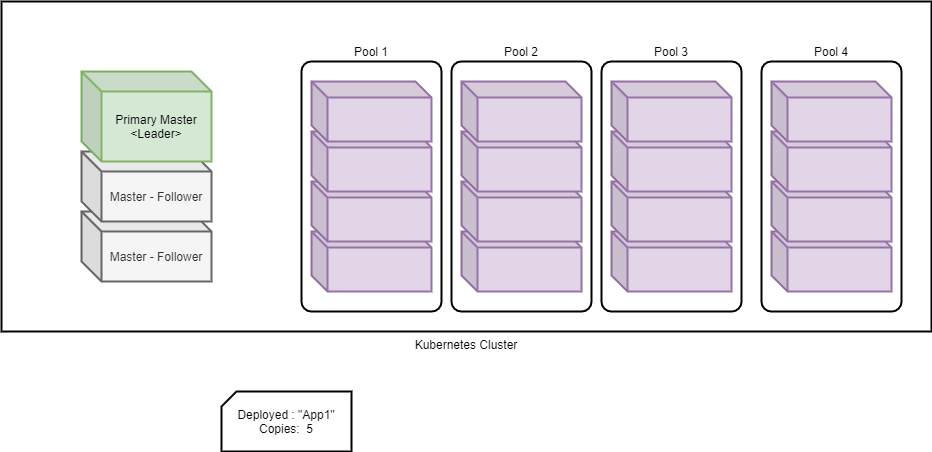

The diagram above was exported from draw.io. Its source (the exported page's mxGraphModel, read from the mxfile embedded in the PNG):
<mxGraphModel dx="1024" dy="584" grid="1" gridSize="10" guides="1" tooltips="1" connect="1" arrows="1" fold="1" page="1" pageScale="1" pageWidth="1169" pageHeight="827" math="0" shadow="0">
  <root>
    <mxCell id="fHf8ckyW7049Z5PUYFAk-0" />
    <mxCell id="fHf8ckyW7049Z5PUYFAk-1" parent="fHf8ckyW7049Z5PUYFAk-0" />
    <mxCell id="fHf8ckyW7049Z5PUYFAk-2" value="Kubernetes Cluster" style="rounded=0;whiteSpace=wrap;html=1;fillColor=none;strokeWidth=2;labelPosition=center;verticalLabelPosition=bottom;align=center;verticalAlign=top;" parent="fHf8ckyW7049Z5PUYFAk-1" vertex="1">
      <mxGeometry x="180" y="100" width="930" height="330" as="geometry" />
    </mxCell>
    <mxCell id="fHf8ckyW7049Z5PUYFAk-7" value="Master - Follower" style="shape=cube;whiteSpace=wrap;html=1;boundedLbl=1;backgroundOutline=1;darkOpacity=0.05;darkOpacity2=0.1;strokeWidth=2;fillColor=#f5f5f5;strokeColor=#666666;fontColor=#333333;" parent="fHf8ckyW7049Z5PUYFAk-1" vertex="1">
      <mxGeometry x="260" y="310" width="130" height="70" as="geometry" />
    </mxCell>
    <mxCell id="fHf8ckyW7049Z5PUYFAk-8" value="Master - Follower" style="shape=cube;whiteSpace=wrap;html=1;boundedLbl=1;backgroundOutline=1;darkOpacity=0.05;darkOpacity2=0.1;strokeWidth=2;fillColor=#f5f5f5;strokeColor=#666666;fontColor=#333333;" parent="fHf8ckyW7049Z5PUYFAk-1" vertex="1">
      <mxGeometry x="260" y="250" width="130" height="70" as="geometry" />
    </mxCell>
    <mxCell id="fHf8ckyW7049Z5PUYFAk-9" value="Primary Master&lt;br&gt;&amp;lt;Leader&amp;gt;" style="shape=cube;whiteSpace=wrap;html=1;boundedLbl=1;backgroundOutline=1;darkOpacity=0.05;darkOpacity2=0.1;strokeWidth=2;fillColor=#d5e8d4;strokeColor=#82b366;" parent="fHf8ckyW7049Z5PUYFAk-1" vertex="1">
      <mxGeometry x="260" y="170" width="130" height="90" as="geometry" />
    </mxCell>
    <mxCell id="fHf8ckyW7049Z5PUYFAk-10" value="" style="shape=cube;whiteSpace=wrap;html=1;boundedLbl=1;backgroundOutline=1;darkOpacity=0.05;darkOpacity2=0.1;strokeWidth=2;fillColor=#e1d5e7;size=16;strokeColor=#9673a6;" parent="fHf8ckyW7049Z5PUYFAk-1" vertex="1">
      <mxGeometry x="490" y="330" width="120" height="60" as="geometry" />
    </mxCell>
    <mxCell id="fHf8ckyW7049Z5PUYFAk-11" value="" style="shape=cube;whiteSpace=wrap;html=1;boundedLbl=1;backgroundOutline=1;darkOpacity=0.05;darkOpacity2=0.1;strokeWidth=2;fillColor=#e1d5e7;size=16;strokeColor=#9673a6;" parent="fHf8ckyW7049Z5PUYFAk-1" vertex="1">
      <mxGeometry x="490" y="280" width="120" height="60" as="geometry" />
    </mxCell>
    <mxCell id="fHf8ckyW7049Z5PUYFAk-12" value="" style="shape=cube;whiteSpace=wrap;html=1;boundedLbl=1;backgroundOutline=1;darkOpacity=0.05;darkOpacity2=0.1;strokeWidth=2;fillColor=#e1d5e7;size=16;strokeColor=#9673a6;" parent="fHf8ckyW7049Z5PUYFAk-1" vertex="1">
      <mxGeometry x="490" y="230" width="120" height="60" as="geometry" />
    </mxCell>
    <mxCell id="fHf8ckyW7049Z5PUYFAk-13" value="" style="shape=cube;whiteSpace=wrap;html=1;boundedLbl=1;backgroundOutline=1;darkOpacity=0.05;darkOpacity2=0.1;strokeWidth=2;fillColor=#e1d5e7;size=16;strokeColor=#9673a6;" parent="fHf8ckyW7049Z5PUYFAk-1" vertex="1">
      <mxGeometry x="490" y="180" width="120" height="60" as="geometry" />
    </mxCell>
    <mxCell id="fHf8ckyW7049Z5PUYFAk-14" value="" style="shape=cube;whiteSpace=wrap;html=1;boundedLbl=1;backgroundOutline=1;darkOpacity=0.05;darkOpacity2=0.1;strokeWidth=2;fillColor=#e1d5e7;size=16;strokeColor=#9673a6;" parent="fHf8ckyW7049Z5PUYFAk-1" vertex="1">
      <mxGeometry x="640" y="330" width="120" height="60" as="geometry" />
    </mxCell>
    <mxCell id="fHf8ckyW7049Z5PUYFAk-15" value="" style="shape=cube;whiteSpace=wrap;html=1;boundedLbl=1;backgroundOutline=1;darkOpacity=0.05;darkOpacity2=0.1;strokeWidth=2;fillColor=#e1d5e7;size=16;strokeColor=#9673a6;" parent="fHf8ckyW7049Z5PUYFAk-1" vertex="1">
      <mxGeometry x="640" y="280" width="120" height="60" as="geometry" />
    </mxCell>
    <mxCell id="fHf8ckyW7049Z5PUYFAk-16" value="" style="shape=cube;whiteSpace=wrap;html=1;boundedLbl=1;backgroundOutline=1;darkOpacity=0.05;darkOpacity2=0.1;strokeWidth=2;fillColor=#e1d5e7;size=16;strokeColor=#9673a6;" parent="fHf8ckyW7049Z5PUYFAk-1" vertex="1">
      <mxGeometry x="640" y="230" width="120" height="60" as="geometry" />
    </mxCell>
    <mxCell id="fHf8ckyW7049Z5PUYFAk-17" value="" style="shape=cube;whiteSpace=wrap;html=1;boundedLbl=1;backgroundOutline=1;darkOpacity=0.05;darkOpacity2=0.1;strokeWidth=2;fillColor=#e1d5e7;size=16;strokeColor=#9673a6;" parent="fHf8ckyW7049Z5PUYFAk-1" vertex="1">
      <mxGeometry x="640" y="180" width="120" height="60" as="geometry" />
    </mxCell>
    <mxCell id="fHf8ckyW7049Z5PUYFAk-18" value="" style="shape=cube;whiteSpace=wrap;html=1;boundedLbl=1;backgroundOutline=1;darkOpacity=0.05;darkOpacity2=0.1;strokeWidth=2;fillColor=#e1d5e7;size=16;strokeColor=#9673a6;" parent="fHf8ckyW7049Z5PUYFAk-1" vertex="1">
      <mxGeometry x="790" y="330" width="120" height="60" as="geometry" />
    </mxCell>
    <mxCell id="fHf8ckyW7049Z5PUYFAk-19" value="" style="shape=cube;whiteSpace=wrap;html=1;boundedLbl=1;backgroundOutline=1;darkOpacity=0.05;darkOpacity2=0.1;strokeWidth=2;fillColor=#e1d5e7;size=16;strokeColor=#9673a6;" parent="fHf8ckyW7049Z5PUYFAk-1" vertex="1">
      <mxGeometry x="790" y="280" width="120" height="60" as="geometry" />
    </mxCell>
    <mxCell id="fHf8ckyW7049Z5PUYFAk-20" value="" style="shape=cube;whiteSpace=wrap;html=1;boundedLbl=1;backgroundOutline=1;darkOpacity=0.05;darkOpacity2=0.1;strokeWidth=2;fillColor=#e1d5e7;size=16;strokeColor=#9673a6;" parent="fHf8ckyW7049Z5PUYFAk-1" vertex="1">
      <mxGeometry x="790" y="230" width="120" height="60" as="geometry" />
    </mxCell>
    <mxCell id="fHf8ckyW7049Z5PUYFAk-21" value="" style="shape=cube;whiteSpace=wrap;html=1;boundedLbl=1;backgroundOutline=1;darkOpacity=0.05;darkOpacity2=0.1;strokeWidth=2;fillColor=#e1d5e7;size=16;strokeColor=#9673a6;" parent="fHf8ckyW7049Z5PUYFAk-1" vertex="1">
      <mxGeometry x="790" y="180" width="120" height="60" as="geometry" />
    </mxCell>
    <mxCell id="fHf8ckyW7049Z5PUYFAk-22" value="" style="shape=cube;whiteSpace=wrap;html=1;boundedLbl=1;backgroundOutline=1;darkOpacity=0.05;darkOpacity2=0.1;strokeWidth=2;fillColor=#e1d5e7;size=16;strokeColor=#9673a6;" parent="fHf8ckyW7049Z5PUYFAk-1" vertex="1">
      <mxGeometry x="950" y="330" width="120" height="60" as="geometry" />
    </mxCell>
    <mxCell id="fHf8ckyW7049Z5PUYFAk-23" value="" style="shape=cube;whiteSpace=wrap;html=1;boundedLbl=1;backgroundOutline=1;darkOpacity=0.05;darkOpacity2=0.1;strokeWidth=2;fillColor=#e1d5e7;size=16;strokeColor=#9673a6;" parent="fHf8ckyW7049Z5PUYFAk-1" vertex="1">
      <mxGeometry x="950" y="280" width="120" height="60" as="geometry" />
    </mxCell>
    <mxCell id="fHf8ckyW7049Z5PUYFAk-24" value="" style="shape=cube;whiteSpace=wrap;html=1;boundedLbl=1;backgroundOutline=1;darkOpacity=0.05;darkOpacity2=0.1;strokeWidth=2;fillColor=#e1d5e7;size=16;strokeColor=#9673a6;" parent="fHf8ckyW7049Z5PUYFAk-1" vertex="1">
      <mxGeometry x="950" y="230" width="120" height="60" as="geometry" />
    </mxCell>
    <mxCell id="fHf8ckyW7049Z5PUYFAk-25" value="" style="shape=cube;whiteSpace=wrap;html=1;boundedLbl=1;backgroundOutline=1;darkOpacity=0.05;darkOpacity2=0.1;strokeWidth=2;fillColor=#e1d5e7;size=16;strokeColor=#9673a6;" parent="fHf8ckyW7049Z5PUYFAk-1" vertex="1">
      <mxGeometry x="950" y="180" width="120" height="60" as="geometry" />
    </mxCell>
    <mxCell id="fHf8ckyW7049Z5PUYFAk-26" value="Pool 1" style="rounded=1;whiteSpace=wrap;html=1;strokeWidth=2;fillColor=none;arcSize=7;labelPosition=center;verticalLabelPosition=top;align=center;verticalAlign=bottom;" parent="fHf8ckyW7049Z5PUYFAk-1" vertex="1">
      <mxGeometry x="480" y="160" width="140" height="250" as="geometry" />
    </mxCell>
    <mxCell id="fHf8ckyW7049Z5PUYFAk-27" value="Pool 2" style="rounded=1;whiteSpace=wrap;html=1;strokeWidth=2;fillColor=none;arcSize=7;labelPosition=center;verticalLabelPosition=top;align=center;verticalAlign=bottom;" parent="fHf8ckyW7049Z5PUYFAk-1" vertex="1">
      <mxGeometry x="630" y="160" width="140" height="250" as="geometry" />
    </mxCell>
    <mxCell id="fHf8ckyW7049Z5PUYFAk-28" value="Pool 3" style="rounded=1;whiteSpace=wrap;html=1;strokeWidth=2;fillColor=none;arcSize=7;labelPosition=center;verticalLabelPosition=top;align=center;verticalAlign=bottom;" parent="fHf8ckyW7049Z5PUYFAk-1" vertex="1">
      <mxGeometry x="780" y="160" width="140" height="250" as="geometry" />
    </mxCell>
    <mxCell id="fHf8ckyW7049Z5PUYFAk-29" value="Pool 4" style="rounded=1;whiteSpace=wrap;html=1;strokeWidth=2;fillColor=none;arcSize=7;labelPosition=center;verticalLabelPosition=top;align=center;verticalAlign=bottom;" parent="fHf8ckyW7049Z5PUYFAk-1" vertex="1">
      <mxGeometry x="940" y="160" width="140" height="250" as="geometry" />
    </mxCell>
    <mxCell id="fHf8ckyW7049Z5PUYFAk-30" value="Deployed : &quot;App1&quot;&lt;br&gt;Copies:&amp;nbsp; 5" style="shape=card;whiteSpace=wrap;html=1;strokeWidth=2;fillColor=none;size=15;" parent="fHf8ckyW7049Z5PUYFAk-1" vertex="1">
      <mxGeometry x="400" y="490" width="130" height="60" as="geometry" />
    </mxCell>
  </root>
</mxGraphModel>